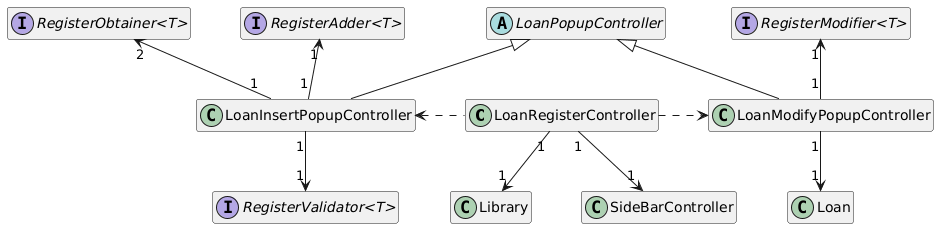

The diagram above was rendered by PlantUML. Its source (embedded in the PNG):
@startuml
skinparam nodesep 50
hide members

LoanRegisterController "1" -d-> "1" "SideBarController"
LoanRegisterController "1" -d-> "1" Library
LoanRegisterController .l.> LoanInsertPopupController
LoanRegisterController .r.> LoanModifyPopupController

LoanInsertPopupController "1" -u-> "1" "RegisterAdder<T>"
LoanInsertPopupController "1" -d-> "1" "RegisterValidator<T>"
LoanInsertPopupController "1" -u-> "2" "RegisterObtainer<T>"
LoanInsertPopupController -u-|> LoanPopupController


LoanModifyPopupController "1" -u-> "1" "RegisterModifier<T>"
LoanModifyPopupController -u-|> LoanPopupController
LoanModifyPopupController "1" -d-> "1" Loan



class Loan {
    - loanId : UUID {readOnly}
    - student : Student {readOnly}
    - book : Book {readOnly}
    - loanEnd : LocalDate
    - returned : boolean

    + Loan(...)
    + getLoanId() : UUID
    + getStudent() : Student
    + getBook() : Book
    + getLoanEnd() : LocalDate
    + isReturned() : boolean
    + setLoanEnd(...) : void
    + returnLoan() : void
    + activateLoan() : void
    + isDelay() : boolean
    - isActivable() : boolean
    - isValid() : boolean
}

class Library {
    - bookRegister : Register<Book>
    - studentRegister : Register<Student>
    - loanRegister : Register<Loan>

    + Library()
    + getBookRegister() : Register<Book>
    + getStudentRegister() : Register<Student>
    + getLoanRegister() : Register<Loan>
}

interface "RegisterAdder<T>" {
    + add(...) : void
}

interface "RegisterModifier<T>" {
    + modify(...) : void
}

interface "RegisterObtainer<T>" {
    + getRegister() : List<T>
}

interface "RegisterValidator<T>" {
    + isUnique(...) : boolean
}

class SideBarController {
    - addBtn : Button
    - searchBarTF : TextField
    - removeBtn : Button
    - modifyBtn : Button

    + getAddBtn() : Button
    + getSearchBarTF() : TextField
    + getRemoveBtn() : Button
    + getModifyBtn() : Button
}

class LoanRegisterController {
    - loanTable : TableView<Loan>
    - studentNameClm : TableColumn<Loan, String>
    - studentSurnameClm : TableColumn<Loan, String>
    - studentIdClm : TableColumn<Loan, String>
    - bookNameClm : TableColumn<Loan, String>
    - bookIdClm : TableColumn<Loan, String>
    - loanEndClm : TableColumn<Loan, LocalDate>
    - returnedClm : TableColumn<Loan, String>
    - library : Library
    - sideBarController : SideBarController
    - loanInsertPopupController : LoanInsertPopupController
    - loanModifyPopupController : LoanModifyPopupController

    + LoanRegisterController(...)
    + initialize() : void
    - openInsertPopup() : void
    - openModifyPopup() : void
    - removeFromRegister() : void
    - updateTableView() : void
    - searchLoan() : void
}

abstract class LoanPopupController {
    # studentSearchTF : TextField
    # studentListView : ListView<Student>
    # bookSearchTF : TextField
    # bookListView : ListView<Book>
    # dateDP : DatePicker
    # confirmBtn : Button
    # cancelBtn : Button

    + initialize() : void
    + {abstract} confirmBtnAction(...) : void
    + cancelBtnAction(...) : void
    # showAlert(...) : void
}

class LoanInsertPopupController {
    - loanRegisterAdder : RegisterAdder<Loan>
    - bookRegisterObtainer : RegisterObtainer<Book>
    - studentRegisterObtainer : RegisterObtainer<Student>
    - loanRegisterValidator : RegisterValidator<Loan>

    + LoanInsertPopupController(...)
    + initialize() : void
    - setupStudentInsert() : void
    - setupBookInsert() : void
}

class LoanModifyPopupController {
    - loanRegisterModifier : RegisterModifier<Loan>
    - loanRegisterValidator : RegisterValidator<Loan>
    - loanToModify : Loan

    + LoanModifyPopupController(...)
    + initialize() : void
}
@enduml